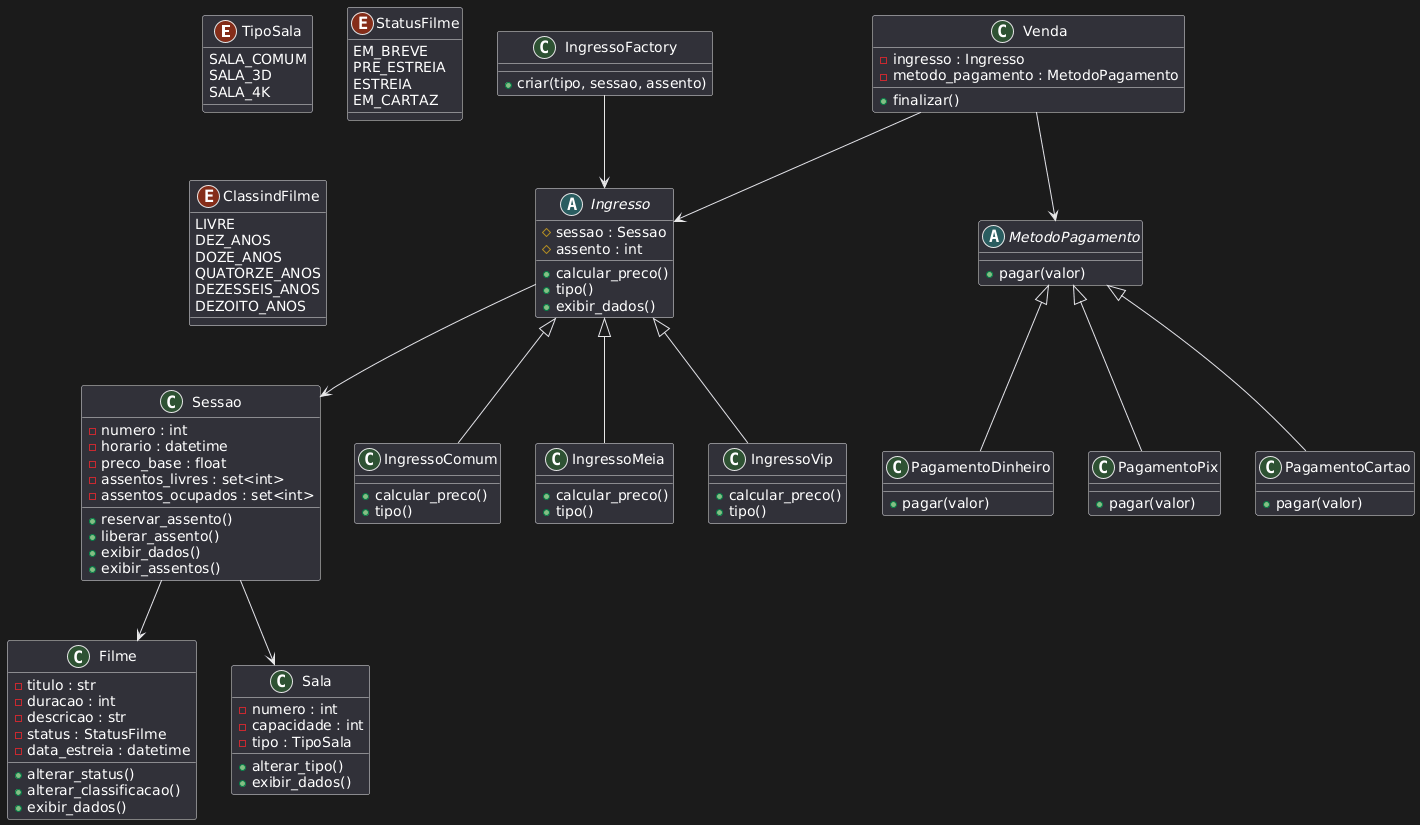

The diagram above was rendered by PlantUML. Its source (embedded in the PNG):
@startuml
'==========================
'        ENUMS
'==========================
enum TipoSala {
    SALA_COMUM
    SALA_3D
    SALA_4K
}

enum StatusFilme {
    EM_BREVE
    PRE_ESTREIA
    ESTREIA
    EM_CARTAZ
}

enum ClassindFilme {
    LIVRE
    DEZ_ANOS
    DOZE_ANOS
    QUATORZE_ANOS
    DEZESSEIS_ANOS
    DEZOITO_ANOS
}

'==========================
'        CLASSES
'==========================

class Filme {
    -titulo : str
    -duracao : int
    -descricao : str
    -status : StatusFilme
    -data_estreia : datetime
    +alterar_status()
    +alterar_classificacao()
    +exibir_dados()
}

class Sala {
    -numero : int
    -capacidade : int
    -tipo : TipoSala
    +alterar_tipo()
    +exibir_dados()
}

class Sessao {
    -numero : int
    -horario : datetime
    -preco_base : float
    -assentos_livres : set<int>
    -assentos_ocupados : set<int>
    +reservar_assento()
    +liberar_assento()
    +exibir_dados()
    +exibir_assentos()
}

'==========================
'        INGRESSOS
'==========================

abstract class Ingresso {
    #sessao : Sessao
    #assento : int
    +calcular_preco()
    +tipo()
    +exibir_dados()
}

class IngressoComum {
    +calcular_preco()
    +tipo()
}

class IngressoMeia {
    +calcular_preco()
    +tipo()
}

class IngressoVip {
    +calcular_preco()
    +tipo()
}

class IngressoFactory {
    +criar(tipo, sessao, assento)
}

'==========================
'  MÉTODOS DE PAGAMENTO
'==========================

abstract class MetodoPagamento {
    +pagar(valor)
}

class PagamentoDinheiro {
    +pagar(valor)
}

class PagamentoPix {
    +pagar(valor)
}

class PagamentoCartao {
    +pagar(valor)
}

class Venda {
    -ingresso : Ingresso
    -metodo_pagamento : MetodoPagamento
    +finalizar()
}

'==========================
'     RELACIONAMENTOS
'==========================

' Sessao depende de Filme e Sala
Sessao --> Filme
Sessao --> Sala

' Ingressos relacionam-se com Sessao
Ingresso --> Sessao

' Herança de ingressos
Ingresso <|-- IngressoComum
Ingresso <|-- IngressoMeia
Ingresso <|-- IngressoVip

' Factory cria ingressos
IngressoFactory --> Ingresso

' Métodos de pagamento
MetodoPagamento <|-- PagamentoDinheiro
MetodoPagamento <|-- PagamentoPix
MetodoPagamento <|-- PagamentoCartao

' Venda usa ingresso e pagamento
Venda --> Ingresso
Venda --> MetodoPagamento
@enduml